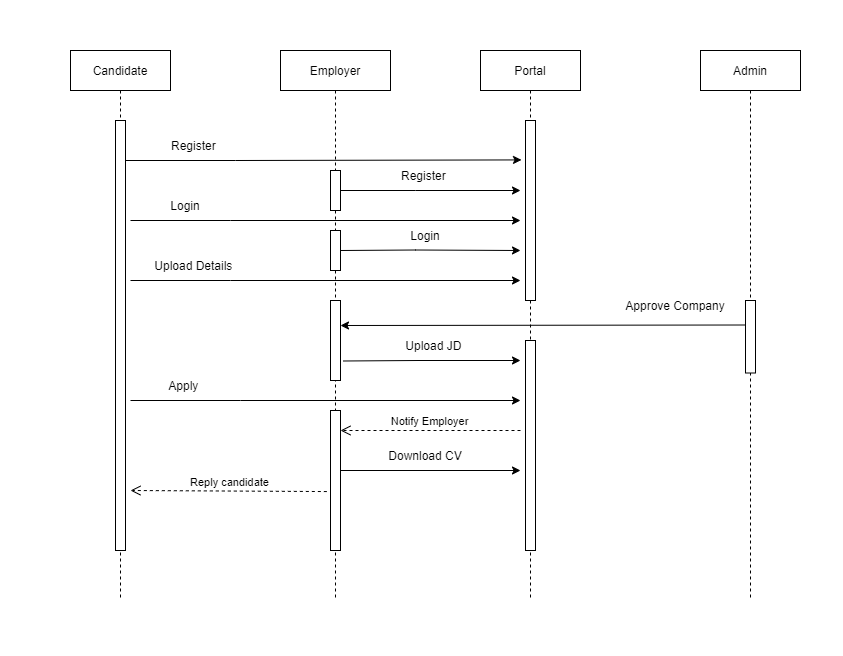

The diagram above was exported from draw.io. Its source (the exported page's mxGraphModel, read from the mxfile embedded in the PNG):
<mxGraphModel dx="1202" dy="680" grid="1" gridSize="10" guides="1" tooltips="1" connect="1" arrows="1" fold="1" page="1" pageScale="1" pageWidth="850" pageHeight="1100" math="0" shadow="0">
  <root>
    <mxCell id="0" />
    <mxCell id="1" parent="0" />
    <mxCell id="4yYk2x_4QP3bNe4YyIRa-5" value="Candidate" style="shape=umlLifeline;perimeter=lifelinePerimeter;whiteSpace=wrap;html=1;container=1;collapsible=0;recursiveResize=0;outlineConnect=0;" vertex="1" parent="1">
      <mxGeometry x="70" y="50" width="100" height="550" as="geometry" />
    </mxCell>
    <mxCell id="4yYk2x_4QP3bNe4YyIRa-6" value="" style="html=1;points=[];perimeter=orthogonalPerimeter;" vertex="1" parent="4yYk2x_4QP3bNe4YyIRa-5">
      <mxGeometry x="45" y="70" width="10" height="430" as="geometry" />
    </mxCell>
    <mxCell id="4yYk2x_4QP3bNe4YyIRa-7" value="Employer" style="shape=umlLifeline;perimeter=lifelinePerimeter;whiteSpace=wrap;html=1;container=1;collapsible=0;recursiveResize=0;outlineConnect=0;" vertex="1" parent="1">
      <mxGeometry x="280" y="50" width="110" height="550" as="geometry" />
    </mxCell>
    <mxCell id="4yYk2x_4QP3bNe4YyIRa-25" value="" style="html=1;points=[];perimeter=orthogonalPerimeter;" vertex="1" parent="4yYk2x_4QP3bNe4YyIRa-7">
      <mxGeometry x="50" y="120" width="10" height="40" as="geometry" />
    </mxCell>
    <mxCell id="4yYk2x_4QP3bNe4YyIRa-19" value="" style="endArrow=classic;html=1;rounded=0;entryX=-0.4;entryY=0.219;entryDx=0;entryDy=0;entryPerimeter=0;" edge="1" parent="4yYk2x_4QP3bNe4YyIRa-7" target="4yYk2x_4QP3bNe4YyIRa-14">
      <mxGeometry width="50" height="50" relative="1" as="geometry">
        <mxPoint x="-155" y="110" as="sourcePoint" />
        <mxPoint x="245" y="110" as="targetPoint" />
        <Array as="points">
          <mxPoint x="-45" y="110" />
        </Array>
      </mxGeometry>
    </mxCell>
    <mxCell id="4yYk2x_4QP3bNe4YyIRa-28" value="" style="endArrow=classic;html=1;rounded=0;" edge="1" parent="4yYk2x_4QP3bNe4YyIRa-7">
      <mxGeometry width="50" height="50" relative="1" as="geometry">
        <mxPoint x="60" y="140" as="sourcePoint" />
        <mxPoint x="240" y="140" as="targetPoint" />
        <Array as="points">
          <mxPoint x="135" y="140" />
        </Array>
      </mxGeometry>
    </mxCell>
    <mxCell id="4yYk2x_4QP3bNe4YyIRa-29" value="Register&amp;nbsp;" style="text;html=1;strokeColor=none;fillColor=none;align=center;verticalAlign=middle;whiteSpace=wrap;rounded=0;" vertex="1" parent="4yYk2x_4QP3bNe4YyIRa-7">
      <mxGeometry x="120" y="120" width="50" height="10" as="geometry" />
    </mxCell>
    <mxCell id="4yYk2x_4QP3bNe4YyIRa-36" value="" style="html=1;points=[];perimeter=orthogonalPerimeter;" vertex="1" parent="4yYk2x_4QP3bNe4YyIRa-7">
      <mxGeometry x="50" y="180" width="10" height="40" as="geometry" />
    </mxCell>
    <mxCell id="4yYk2x_4QP3bNe4YyIRa-37" value="" style="endArrow=classic;html=1;rounded=0;" edge="1" parent="4yYk2x_4QP3bNe4YyIRa-7">
      <mxGeometry width="50" height="50" relative="1" as="geometry">
        <mxPoint x="60" y="200" as="sourcePoint" />
        <mxPoint x="240" y="200" as="targetPoint" />
        <Array as="points">
          <mxPoint x="135" y="199.5" />
        </Array>
      </mxGeometry>
    </mxCell>
    <mxCell id="4yYk2x_4QP3bNe4YyIRa-39" value="Login" style="text;html=1;strokeColor=none;fillColor=none;align=center;verticalAlign=middle;whiteSpace=wrap;rounded=0;" vertex="1" parent="4yYk2x_4QP3bNe4YyIRa-7">
      <mxGeometry x="125" y="180" width="40" height="10" as="geometry" />
    </mxCell>
    <mxCell id="4yYk2x_4QP3bNe4YyIRa-45" value="" style="html=1;points=[];perimeter=orthogonalPerimeter;" vertex="1" parent="4yYk2x_4QP3bNe4YyIRa-7">
      <mxGeometry x="50" y="250" width="10" height="80" as="geometry" />
    </mxCell>
    <mxCell id="4yYk2x_4QP3bNe4YyIRa-70" value="" style="html=1;points=[];perimeter=orthogonalPerimeter;" vertex="1" parent="4yYk2x_4QP3bNe4YyIRa-7">
      <mxGeometry x="50" y="360" width="10" height="140" as="geometry" />
    </mxCell>
    <mxCell id="4yYk2x_4QP3bNe4YyIRa-13" value="Portal" style="shape=umlLifeline;perimeter=lifelinePerimeter;whiteSpace=wrap;html=1;container=1;collapsible=0;recursiveResize=0;outlineConnect=0;" vertex="1" parent="1">
      <mxGeometry x="480" y="50" width="100" height="550" as="geometry" />
    </mxCell>
    <mxCell id="4yYk2x_4QP3bNe4YyIRa-14" value="" style="html=1;points=[];perimeter=orthogonalPerimeter;" vertex="1" parent="4yYk2x_4QP3bNe4YyIRa-13">
      <mxGeometry x="45" y="70" width="10" height="180" as="geometry" />
    </mxCell>
    <mxCell id="4yYk2x_4QP3bNe4YyIRa-54" value="" style="endArrow=classic;html=1;rounded=0;" edge="1" parent="4yYk2x_4QP3bNe4YyIRa-13">
      <mxGeometry width="50" height="50" relative="1" as="geometry">
        <mxPoint x="265" y="274.5" as="sourcePoint" />
        <mxPoint x="-140" y="275" as="targetPoint" />
      </mxGeometry>
    </mxCell>
    <mxCell id="4yYk2x_4QP3bNe4YyIRa-59" value="" style="html=1;points=[];perimeter=orthogonalPerimeter;" vertex="1" parent="4yYk2x_4QP3bNe4YyIRa-13">
      <mxGeometry x="45" y="290" width="10" height="210" as="geometry" />
    </mxCell>
    <mxCell id="4yYk2x_4QP3bNe4YyIRa-15" value="Admin" style="shape=umlLifeline;perimeter=lifelinePerimeter;whiteSpace=wrap;html=1;container=1;collapsible=0;recursiveResize=0;outlineConnect=0;" vertex="1" parent="1">
      <mxGeometry x="700" y="50" width="100" height="550" as="geometry" />
    </mxCell>
    <mxCell id="4yYk2x_4QP3bNe4YyIRa-53" value="" style="html=1;points=[];perimeter=orthogonalPerimeter;" vertex="1" parent="4yYk2x_4QP3bNe4YyIRa-15">
      <mxGeometry x="45" y="250" width="10" height="72.5" as="geometry" />
    </mxCell>
    <mxCell id="4yYk2x_4QP3bNe4YyIRa-20" value="Register&amp;nbsp;" style="text;html=1;strokeColor=none;fillColor=none;align=center;verticalAlign=middle;whiteSpace=wrap;rounded=0;" vertex="1" parent="1">
      <mxGeometry x="160" y="140" width="70" height="10" as="geometry" />
    </mxCell>
    <mxCell id="4yYk2x_4QP3bNe4YyIRa-35" value="" style="endArrow=classic;html=1;rounded=0;" edge="1" parent="1">
      <mxGeometry width="50" height="50" relative="1" as="geometry">
        <mxPoint x="130" y="220" as="sourcePoint" />
        <mxPoint x="520" y="220" as="targetPoint" />
        <Array as="points">
          <mxPoint x="230" y="220" />
        </Array>
      </mxGeometry>
    </mxCell>
    <mxCell id="4yYk2x_4QP3bNe4YyIRa-38" value="Login" style="text;html=1;strokeColor=none;fillColor=none;align=center;verticalAlign=middle;whiteSpace=wrap;rounded=0;" vertex="1" parent="1">
      <mxGeometry x="150" y="200" width="70" height="10" as="geometry" />
    </mxCell>
    <mxCell id="4yYk2x_4QP3bNe4YyIRa-42" value="" style="endArrow=classic;html=1;rounded=0;" edge="1" parent="1">
      <mxGeometry width="50" height="50" relative="1" as="geometry">
        <mxPoint x="130" y="280" as="sourcePoint" />
        <mxPoint x="520" y="280" as="targetPoint" />
        <Array as="points">
          <mxPoint x="230" y="280" />
        </Array>
      </mxGeometry>
    </mxCell>
    <mxCell id="4yYk2x_4QP3bNe4YyIRa-43" value="Upload Details&amp;nbsp;" style="text;html=1;strokeColor=none;fillColor=none;align=center;verticalAlign=middle;whiteSpace=wrap;rounded=0;" vertex="1" parent="1">
      <mxGeometry x="140" y="260" width="110" height="10" as="geometry" />
    </mxCell>
    <mxCell id="4yYk2x_4QP3bNe4YyIRa-47" value="Upload JD&amp;nbsp;" style="text;html=1;strokeColor=none;fillColor=none;align=center;verticalAlign=middle;whiteSpace=wrap;rounded=0;" vertex="1" parent="1">
      <mxGeometry x="390" y="340" width="90" height="10" as="geometry" />
    </mxCell>
    <mxCell id="4yYk2x_4QP3bNe4YyIRa-55" value="Approve Company" style="text;html=1;strokeColor=none;fillColor=none;align=center;verticalAlign=middle;whiteSpace=wrap;rounded=0;" vertex="1" parent="1">
      <mxGeometry x="620" y="300" width="110" height="10" as="geometry" />
    </mxCell>
    <mxCell id="4yYk2x_4QP3bNe4YyIRa-46" value="" style="endArrow=classic;html=1;rounded=0;" edge="1" parent="1">
      <mxGeometry width="50" height="50" relative="1" as="geometry">
        <mxPoint x="342.5" y="360.5" as="sourcePoint" />
        <mxPoint x="520" y="360" as="targetPoint" />
        <Array as="points">
          <mxPoint x="417.5" y="360" />
        </Array>
      </mxGeometry>
    </mxCell>
    <mxCell id="4yYk2x_4QP3bNe4YyIRa-63" value="" style="endArrow=classic;html=1;rounded=0;" edge="1" parent="1">
      <mxGeometry width="50" height="50" relative="1" as="geometry">
        <mxPoint x="130" y="400" as="sourcePoint" />
        <mxPoint x="520" y="400" as="targetPoint" />
        <Array as="points">
          <mxPoint x="240" y="400" />
        </Array>
      </mxGeometry>
    </mxCell>
    <mxCell id="4yYk2x_4QP3bNe4YyIRa-64" value="Apply&amp;nbsp;" style="text;html=1;strokeColor=none;fillColor=none;align=center;verticalAlign=middle;whiteSpace=wrap;rounded=0;" vertex="1" parent="1">
      <mxGeometry x="140" y="380" width="90" height="10" as="geometry" />
    </mxCell>
    <mxCell id="4yYk2x_4QP3bNe4YyIRa-72" value="Notify Employer" style="html=1;verticalAlign=bottom;endArrow=open;dashed=1;endSize=8;rounded=0;" edge="1" parent="1">
      <mxGeometry relative="1" as="geometry">
        <mxPoint x="520" y="430" as="sourcePoint" />
        <mxPoint x="340" y="430" as="targetPoint" />
      </mxGeometry>
    </mxCell>
    <mxCell id="4yYk2x_4QP3bNe4YyIRa-73" value="" style="endArrow=classic;html=1;rounded=0;" edge="1" parent="1">
      <mxGeometry width="50" height="50" relative="1" as="geometry">
        <mxPoint x="340" y="470" as="sourcePoint" />
        <mxPoint x="520" y="470" as="targetPoint" />
      </mxGeometry>
    </mxCell>
    <mxCell id="4yYk2x_4QP3bNe4YyIRa-75" value="Download CV" style="text;html=1;strokeColor=none;fillColor=none;align=center;verticalAlign=middle;whiteSpace=wrap;rounded=0;" vertex="1" parent="1">
      <mxGeometry x="380" y="450" width="90" height="10" as="geometry" />
    </mxCell>
    <mxCell id="4yYk2x_4QP3bNe4YyIRa-77" value="Reply candidate" style="html=1;verticalAlign=bottom;endArrow=open;dashed=1;endSize=8;rounded=0;exitX=-0.367;exitY=0.579;exitDx=0;exitDy=0;exitPerimeter=0;" edge="1" parent="1" source="4yYk2x_4QP3bNe4YyIRa-70">
      <mxGeometry relative="1" as="geometry">
        <mxPoint x="310" y="489.9999999999999" as="sourcePoint" />
        <mxPoint x="130" y="490" as="targetPoint" />
      </mxGeometry>
    </mxCell>
  </root>
</mxGraphModel>